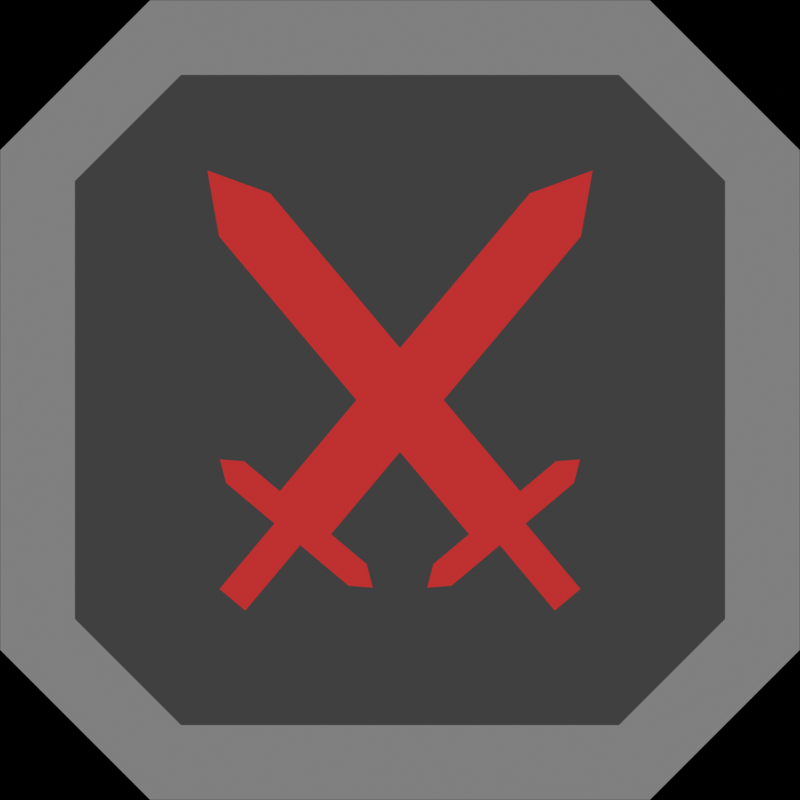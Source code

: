 # Source: Pickups.blend  (saved by Blender 4.2.66; exported with 4.5.12 LTS)
import bpy
from mathutils import Matrix  # noqa: F401  (used for matrix-valued properties, if any)

bpy.ops.wm.read_factory_settings(use_empty=True)
scene = bpy.context.scene
scene.name = 'Scene'

# ---- collections
col_collection = bpy.data.collections.new('Collection'); scene.collection.children.link(col_collection)

# ---- materials (node trees are filled in below, after node groups)
mat_color = bpy.data.materials.new('Color')
mat_color.alpha_threshold = 0.0
mat_color.use_transparent_shadow = False
mat_color.diffuse_color = (0.1053, 0.1053, 0.1053, 1.0)
mat_color.roughness = 0.5
mat_color.line_color = (0.0, 0.0, 0.0, 1.0)

# ---- material node trees
mat_color.use_nodes = True; mat_color.node_tree.nodes.clear()
_N = mat_color.node_tree.nodes; _L = mat_color.node_tree.links
n0 = _N.new('ShaderNodeOutputMaterial'); n0.name = 'Material Output'; n0.location = (300, 300)
n1 = _N.new('ShaderNodeObjectInfo'); n1.name = 'Object Info'; n1.location = (-275, 223)
_L.new(n1.outputs[1], n0.inputs[0])
n0.is_active_output = True

# ---- world
world_world = bpy.data.worlds.new('World'); scene.world = world_world
world_world.use_nodes = True; world_world.node_tree.nodes.clear()
_N = world_world.node_tree.nodes; _L = world_world.node_tree.links
n0 = _N.new('ShaderNodeOutputWorld'); n0.name = 'World Output'; n0.location = (300, 300)
n1 = _N.new('ShaderNodeBackground'); n1.name = 'Background'; n1.location = (10, 300)
n1.inputs[0].default_value = (0.0, 0.0, 0.0, 1.0)
_L.new(n1.outputs[0], n0.inputs[0])
n0.is_active_output = True
world_world.color = (0.0, 0.0, 0.0)
world_world.use_sun_shadow = False
world_world.sun_shadow_jitter_overblur = 0.0

# ---- cameras
cam_camera = bpy.data.cameras.new('Camera')
cam_camera.type = 'ORTHO'
cam_camera.ortho_scale = 2.0

# ---- meshes
me_plane_002 = bpy.data.meshes.new('Plane.002')
me_plane_002.from_pydata([(-0.625, -1.0, 0.0), (-1.0, -0.625, 0.0), (1.0, -0.625, 0.0), (0.625, -1.0, 0.0), (-0.625, 1.0, 0.0), (-1.0, 0.625, 0.0), (0.625, 1.0, 0.0), (1.0, 0.625, 0.0), (-0.8125, 0.5473, 0.0), (-0.8125, -0.5473, 0.0), (-0.5473, -0.8125, 0.0), (0.5473, -0.8125, 0.0), (0.8125, -0.5473, 0.0), (0.8125, 0.5473, 0.0), (0.5473, 0.8125, 0.0), (-0.5473, 0.8125, 0.0)], [], [(9, 10, 11, 12, 13, 14, 15, 8), (9, 8, 5, 1), (10, 9, 1, 0), (11, 10, 0, 3), (12, 11, 3, 2), (13, 12, 2, 7), (14, 13, 7, 6), (15, 14, 6, 4), (8, 15, 4, 5)])
_uv = me_plane_002.uv_layers.new(name='UVMap')
_uv.uv.foreach_set('vector', [0.09375, 0.2263, 0.2263, 0.09375, 0.7737, 0.09375, 0.9062, 0.2263, 0.9062, 0.7737, 0.7737, 0.9062, 0.2263, 0.9063, 0.09375, 0.7737, 0.09375, 0.2263, 0.09375, 0.7737, 0.0, 0.8125, 0.0, 0.1875, 0.2263, 0.09375, 0.09375, 0.2263, 0.0, 0.1875, 0.1875, 0.0, 0.7737, 0.09375, 0.2263, 0.09375, 0.1875, 0.0, 0.8125, 0.0, 0.9062, 0.2263, 0.7737, 0.09375, 0.8125, 0.0, 1.0, 0.1875, 0.9062, 0.7737, 0.9062, 0.2263, 1.0, 0.1875, 1.0, 0.8125, 0.7737, 0.9062, 0.9062, 0.7737, 1.0, 0.8125, 0.8125, 1.0, 0.2263, 0.9063, 0.7737, 0.9062, 0.8125, 1.0, 0.1875, 1.0, 0.09375, 0.7737, 0.2263, 0.9063, 0.1875, 1.0, 0.0, 0.8125])
me_plane_002.materials.append(mat_color)
me_plane_002.update()
me_plane_003 = bpy.data.meshes.new('Plane.003')
me_plane_003.from_pydata([(-0.8125, 0.5473, 0.0), (-0.8125, -0.5473, 0.0), (-0.5473, -0.8125, 0.0), (0.5473, -0.8125, 0.0), (0.8125, -0.5473, 0.0), (0.8125, 0.5473, 0.0), (0.5473, 0.8125, 0.0), (-0.5473, 0.8125, 0.0)], [], [(1, 2, 3, 4, 5, 6, 7, 0)])
_uv = me_plane_003.uv_layers.new(name='UVMap')
_uv.uv.foreach_set('vector', [0.09375, 0.2263, 0.2263, 0.09375, 0.7737, 0.09375, 0.9062, 0.2263, 0.9062, 0.7737, 0.7737, 0.9062, 0.2263, 0.9063, 0.09375, 0.7737])
me_plane_003.materials.append(mat_color)
me_plane_003.update()
me_plane_004 = bpy.data.meshes.new('Plane.004')
me_plane_004.from_pydata([(-0.0839, -0.4387, 0.0), (0.0839, -0.4387, 0.0), (0.0, 0.75, 0.0), (-0.2, -0.3675, 0.0), (-0.2, -0.4387, 0.0), (-0.0839, -0.3675, 0.0), (0.0839, -0.3675, 0.0), (-0.04246, -0.4387, 0.0), (0.04246, -0.4387, 0.0), (-0.04246, -0.6524, 0.0), (0.04246, -0.6524, 0.0), (0.2, -0.4387, 0.0), (0.2, -0.3675, 0.0), (0.0839, 0.6043, 0.0), (-0.0839, 0.6043, 0.0), (0.25, -0.4031, 0.0), (-0.25, -0.4031, 0.0)], [], [(14, 13, 2), (6, 1, 11, 12), (0, 7, 8, 1, 6, 5), (0, 5, 3, 4), (8, 7, 9, 10), (5, 6, 13, 14), (12, 11, 15), (4, 3, 16)])
_uv = me_plane_004.uv_layers.new(name='UVMap')
_uv.uv.foreach_set('vector', [0.0, 0.75, 1.0, 0.75, 0.0, 1.0, 1.0, 0.5, 1.0, 0.0, 1.0, 0.0, 1.0, 0.5, 0.0, 0.0, 0.3333, 0.0, 0.6667, 0.0, 1.0, 0.0, 1.0, 0.5, 0.0, 0.5, 0.0, 0.0, 0.0, 0.5, 0.0, 0.5, 0.0, 0.0, 0.6667, 0.0, 0.3333, 0.0, 0.3333, 0.0, 0.6667, 0.0, 0.0, 0.5, 1.0, 0.5, 1.0, 0.75, 0.0, 0.75, 1.0, 0.5, 1.0, 0.0, 1.0, 0.5, 0.0, 0.0, 0.0, 0.5, 0.0, 0.0])
me_plane_004.materials.append(mat_color)
me_plane_004.update()
me_circle = bpy.data.meshes.new('Circle')
me_circle.from_pydata([(0.0, 0.75, 0.0), (-0.1622, 0.3916, 0.0), (-0.5303, 0.5303, 0.0), (-0.3916, 0.1622, 0.0), (-0.75, 0.0, 0.0), (-0.3916, -0.1622, 0.0), (-0.5303, -0.5303, 0.0), (-0.1622, -0.3916, 0.0), (0.0, -0.75, 0.0), (0.1622, -0.3916, 0.0), (0.5303, -0.5303, 0.0), (0.3916, -0.1622, 0.0), (0.75, 0.0, 0.0), (0.3916, 0.1622, 0.0), (0.5303, 0.5303, 0.0), (0.1622, 0.3916, 0.0), (-0.106, 0.2559, 0.0), (0.0, 0.4902, 0.0), (-0.3466, 0.3466, 0.0), (-0.2559, 0.106, 0.0), (-0.4902, 0.0, 0.0), (-0.2559, -0.106, 0.0), (-0.3466, -0.3466, 0.0), (-0.106, -0.2559, 0.0), (0.0, -0.4902, 0.0), (0.106, -0.2559, 0.0), (0.3466, -0.3466, 0.0), (0.2559, -0.106, 0.0), (0.4902, 0.0, 0.0), (0.2559, 0.106, 0.0), (0.3466, 0.3466, 0.0), (0.106, 0.2559, 0.0)], [], [(16, 17, 0, 1), (18, 16, 1, 2), (19, 18, 2, 3), (20, 19, 3, 4), (21, 20, 4, 5), (22, 21, 5, 6), (23, 22, 6, 7), (24, 23, 7, 8), (25, 24, 8, 9), (26, 25, 9, 10), (27, 26, 10, 11), (28, 27, 11, 12), (29, 28, 12, 13), (30, 29, 13, 14), (31, 30, 14, 15), (17, 31, 15, 0)])
_uv = me_circle.uv_layers.new(name='UVMap')
_uv.uv.foreach_set('vector', [0.3995, 0.7425, 0.5, 0.9193, 0.5, 1.0, 0.3087, 0.9619, 0.2035, 0.7965, 0.3995, 0.7425, 0.3087, 0.9619, 0.1464, 0.8536, 0.2575, 0.6005, 0.2035, 0.7965, 0.1464, 0.8536, 0.03806, 0.6913, 0.08073, 0.5, 0.2575, 0.6005, 0.03806, 0.6913, 0.0, 0.5, 0.2575, 0.3995, 0.08073, 0.5, 0.0, 0.5, 0.03806, 0.3087, 0.2035, 0.2035, 0.2575, 0.3995, 0.03806, 0.3087, 0.1464, 0.1464, 0.3995, 0.2575, 0.2035, 0.2035, 0.1464, 0.1464, 0.3087, 0.03806, 0.5, 0.08073, 0.3995, 0.2575, 0.3087, 0.03806, 0.5, 0.0, 0.6005, 0.2575, 0.5, 0.08073, 0.5, 0.0, 0.6913, 0.03806, 0.7965, 0.2035, 0.6005, 0.2575, 0.6913, 0.03806, 0.8536, 0.1464, 0.7425, 0.3995, 0.7965, 0.2035, 0.8536, 0.1464, 0.9619, 0.3087, 0.9193, 0.5, 0.7425, 0.3995, 0.9619, 0.3087, 1.0, 0.5, 0.7425, 0.6005, 0.9193, 0.5, 1.0, 0.5, 0.9619, 0.6913, 0.7965, 0.7965, 0.7425, 0.6005, 0.9619, 0.6913, 0.8536, 0.8536, 0.6005, 0.7425, 0.7965, 0.7965, 0.8536, 0.8536, 0.6913, 0.9619, 0.5, 0.9193, 0.6005, 0.7425, 0.6913, 0.9619, 0.5, 1.0])
me_circle.materials.append(mat_color)
me_circle.update()
me_plane_005 = bpy.data.meshes.new('Plane.005')
me_plane_005.from_pydata([(-0.6005, -0.3884, 0.0), (0.3261, -0.388, 0.0), (-0.6005, -0.2116, 0.0), (0.3261, -0.212, 0.0), (0.3261, -0.06018, 0.0), (0.3261, -0.5398, 0.0), (0.6843, -0.3, 0.0), (-0.6005, 0.2116, 0.0), (0.3261, 0.212, 0.0), (-0.6005, 0.3884, 0.0), (0.3261, 0.388, 0.0), (0.3261, 0.5398, 0.0), (0.3261, 0.06018, 0.0), (0.6843, 0.3, 0.0)], [], [(0, 1, 3, 2), (5, 6, 4, 3, 1), (7, 8, 10, 9), (12, 13, 11, 10, 8)])
_uv = me_plane_005.uv_layers.new(name='UVMap')
_uv.uv.foreach_set('vector', [0.0, 0.0, 1.0, 0.0, 1.0, 1.0, 0.0, 1.0, 0.0, 0.0, 0.0, 0.0, 0.0, 0.0, 1.0, 1.0, 1.0, 0.0, 0.0, 0.0, 1.0, 0.0, 1.0, 1.0, 0.0, 1.0, 0.0, 0.0, 0.0, 0.0, 0.0, 0.0, 1.0, 1.0, 1.0, 0.0])
me_plane_005.materials.append(mat_color)
me_plane_005.update()
me_plane_006 = bpy.data.meshes.new('Plane.006')
me_plane_006.from_pydata([(-0.1206, -0.6532, 0.0), (0.1206, -0.6532, 0.0), (-0.1206, 0.2266, 0.0), (0.1206, 0.2266, 0.0), (-0.3313, 0.2266, 0.0), (0.3313, 0.2266, 0.0), (0.0, 0.7054, 0.0)], [], [(0, 1, 3, 2), (5, 6, 4, 2, 3)])
_uv = me_plane_006.uv_layers.new(name='UVMap')
_uv.uv.foreach_set('vector', [0.0, 0.0, 1.0, 0.0, 1.0, 1.0, 0.0, 1.0, 0.0, 0.0, 0.0, 0.0, 0.0, 0.0, 0.0, 1.0, 1.0, 1.0])
me_plane_006.materials.append(mat_color)
me_plane_006.update()

# ---- objects
ob_camera = bpy.data.objects.new('Camera', cam_camera)
ob_border = bpy.data.objects.new('border', me_plane_002)
ob_center = bpy.data.objects.new('center', me_plane_003)
ob_sword_001 = bpy.data.objects.new('sword.001', me_plane_004)
ob_sword_002 = bpy.data.objects.new('sword.002', me_plane_004)
ob_explosion = bpy.data.objects.new('explosion', me_circle)
ob_arrows = bpy.data.objects.new('arrows', me_plane_005)
ob_uparrow = bpy.data.objects.new('uparrow', me_plane_006)

# ---- transforms, parenting, visibility, modifiers, constraints
ob_camera.location = (0.0, 0.0, 5.0)
ob_border.location = (0.0, 0.0, 0.0)
ob_border.color = (0.5, 0.5, 0.5, 1.0)
ob_center.location = (0.0, 0.0, 0.1)
ob_center.color = (0.25, 0.25, 0.25, 1.0)
ob_sword_001.location = (0.0, 0.0, 0.2)
ob_sword_001.rotation_euler = (0.0, -0.0, -0.6981)
ob_sword_001.color = (0.75, 0.1875, 0.1875, 1.0)
ob_sword_002.location = (0.0, 0.0, 0.2)
ob_sword_002.rotation_euler = (0.0, -0.0, 0.6981)
ob_sword_002.color = (0.75, 0.1875, 0.1875, 1.0)
ob_explosion.location = (0.0, 0.0, 0.2)
ob_explosion.color = (0.8412, 0.5233, 0.2128, 1.0)
ob_explosion.hide_render = True
ob_arrows.location = (0.0, 0.0, 0.2)
ob_arrows.color = (0.2076, 0.3346, 0.8824, 1.0)
ob_arrows.hide_render = True
ob_uparrow.location = (0.0, 0.0, 0.2)
ob_uparrow.color = (0.3013, 0.8235, 0.2471, 1.0)
ob_uparrow.hide_render = True

# ---- collection membership
col_collection.objects.link(ob_camera)
col_collection.objects.link(ob_border)
col_collection.objects.link(ob_center)
col_collection.objects.link(ob_sword_001)
col_collection.objects.link(ob_sword_002)
col_collection.objects.link(ob_explosion)
col_collection.objects.link(ob_arrows)
col_collection.objects.link(ob_uparrow)

# ---- scene / render settings (as saved in the file)
scene.camera = ob_camera
scene.frame_start = 1; scene.frame_end = 250; scene.frame_set(1)
scene.render.engine = 'BLENDER_EEVEE_NEXT'
scene.render.image_settings.color_depth = '16'
scene.render.image_settings.compression = 100
scene.render.resolution_x = 64
scene.render.resolution_y = 64
scene.render.film_transparent = True
scene.cycles.sampling_pattern = 'TABULATED_SOBOL'
scene.view_settings.view_transform = 'Raw'
bpy.context.view_layer.update()

# ---- added for rendering (the .blend has no usable light): sun
light_auto_sun = bpy.data.lights.new('AutoSun', 'SUN')
light_auto_sun.energy = 3.0
light_auto_sun.angle = 0.0523599
ob_auto_sun = bpy.data.objects.new('AutoSun', light_auto_sun)
scene.collection.objects.link(ob_auto_sun)
ob_auto_sun.rotation_euler = (0.872665, 0.174533, 0.523599)
bpy.context.view_layer.update()
